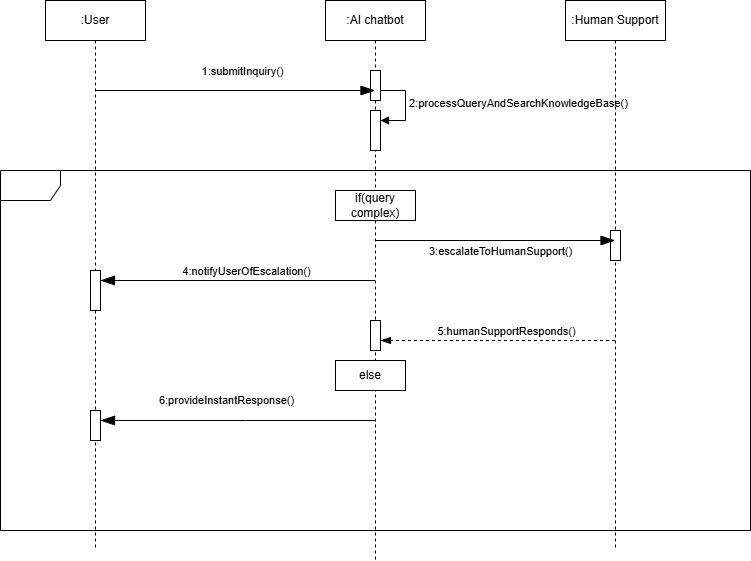

The diagram above was exported from draw.io. Its source (the exported page's mxGraphModel, read from the mxfile embedded in the PNG):
<mxGraphModel dx="1426" dy="785" grid="1" gridSize="10" guides="1" tooltips="1" connect="1" arrows="1" fold="1" page="1" pageScale="1" pageWidth="850" pageHeight="1100" math="0" shadow="0">
  <root>
    <mxCell id="0" />
    <mxCell id="1" parent="0" />
    <mxCell id="36s13nSpyOlB2RdGs-c_-1" value=":AI chatbot" style="shape=umlLifeline;perimeter=lifelinePerimeter;whiteSpace=wrap;html=1;container=1;dropTarget=0;collapsible=0;recursiveResize=0;outlineConnect=0;portConstraint=eastwest;newEdgeStyle={&quot;curved&quot;:0,&quot;rounded&quot;:0};" parent="1" vertex="1">
      <mxGeometry x="360" y="40" width="100" height="560" as="geometry" />
    </mxCell>
    <mxCell id="36s13nSpyOlB2RdGs-c_-11" value="" style="html=1;points=[[0,0,0,0,5],[0,1,0,0,-5],[1,0,0,0,5],[1,1,0,0,-5]];perimeter=orthogonalPerimeter;outlineConnect=0;targetShapes=umlLifeline;portConstraint=eastwest;newEdgeStyle={&quot;curved&quot;:0,&quot;rounded&quot;:0};" parent="36s13nSpyOlB2RdGs-c_-1" vertex="1">
      <mxGeometry x="45" y="110" width="10" height="40" as="geometry" />
    </mxCell>
    <mxCell id="36s13nSpyOlB2RdGs-c_-12" value="2:processQueryAndSearchKnowledgeBase()" style="html=1;align=left;spacingLeft=2;endArrow=block;rounded=0;edgeStyle=orthogonalEdgeStyle;curved=0;rounded=0;" parent="36s13nSpyOlB2RdGs-c_-1" target="36s13nSpyOlB2RdGs-c_-11" edge="1">
      <mxGeometry relative="1" as="geometry">
        <mxPoint x="50" y="90" as="sourcePoint" />
        <Array as="points">
          <mxPoint x="80" y="120" />
        </Array>
      </mxGeometry>
    </mxCell>
    <mxCell id="JxI1zCLILkeMgVTusU9v-3" value="" style="html=1;points=[[0,0,0,0,5],[0,1,0,0,-5],[1,0,0,0,5],[1,1,0,0,-5]];perimeter=orthogonalPerimeter;outlineConnect=0;targetShapes=umlLifeline;portConstraint=eastwest;newEdgeStyle={&quot;curved&quot;:0,&quot;rounded&quot;:0};" parent="36s13nSpyOlB2RdGs-c_-1" vertex="1">
      <mxGeometry x="45" y="70" width="10" height="30" as="geometry" />
    </mxCell>
    <mxCell id="36s13nSpyOlB2RdGs-c_-2" value=":User" style="shape=umlLifeline;perimeter=lifelinePerimeter;whiteSpace=wrap;html=1;container=1;dropTarget=0;collapsible=0;recursiveResize=0;outlineConnect=0;portConstraint=eastwest;newEdgeStyle={&quot;curved&quot;:0,&quot;rounded&quot;:0};" parent="1" vertex="1">
      <mxGeometry x="80" y="40" width="100" height="550" as="geometry" />
    </mxCell>
    <mxCell id="36s13nSpyOlB2RdGs-c_-4" value=":Human Support" style="shape=umlLifeline;perimeter=lifelinePerimeter;whiteSpace=wrap;html=1;container=1;dropTarget=0;collapsible=0;recursiveResize=0;outlineConnect=0;portConstraint=eastwest;newEdgeStyle={&quot;curved&quot;:0,&quot;rounded&quot;:0};" parent="1" vertex="1">
      <mxGeometry x="600" y="40" width="100" height="550" as="geometry" />
    </mxCell>
    <mxCell id="JxI1zCLILkeMgVTusU9v-2" value="" style="html=1;points=[[0,0,0,0,5],[0,1,0,0,-5],[1,0,0,0,5],[1,1,0,0,-5]];perimeter=orthogonalPerimeter;outlineConnect=0;targetShapes=umlLifeline;portConstraint=eastwest;newEdgeStyle={&quot;curved&quot;:0,&quot;rounded&quot;:0};" parent="36s13nSpyOlB2RdGs-c_-4" vertex="1">
      <mxGeometry x="45" y="230" width="10" height="30" as="geometry" />
    </mxCell>
    <mxCell id="36s13nSpyOlB2RdGs-c_-5" value="" style="endArrow=blockThin;endFill=1;endSize=12;html=1;rounded=0;" parent="1" target="36s13nSpyOlB2RdGs-c_-1" edge="1">
      <mxGeometry width="160" relative="1" as="geometry">
        <mxPoint x="130" y="130" as="sourcePoint" />
        <mxPoint x="290" y="130" as="targetPoint" />
      </mxGeometry>
    </mxCell>
    <mxCell id="36s13nSpyOlB2RdGs-c_-6" value="1:submitInquiry()" style="edgeLabel;html=1;align=center;verticalAlign=middle;resizable=0;points=[];" parent="36s13nSpyOlB2RdGs-c_-5" vertex="1" connectable="0">
      <mxGeometry x="0.0568" y="-2" relative="1" as="geometry">
        <mxPoint x="-2" y="-22" as="offset" />
      </mxGeometry>
    </mxCell>
    <mxCell id="36s13nSpyOlB2RdGs-c_-8" value="" style="shape=umlFrame;whiteSpace=wrap;html=1;pointerEvents=0;" parent="1" vertex="1">
      <mxGeometry x="35" y="210" width="750" height="360" as="geometry" />
    </mxCell>
    <mxCell id="36s13nSpyOlB2RdGs-c_-13" value="if(query complex)" style="html=1;whiteSpace=wrap;" parent="1" vertex="1">
      <mxGeometry x="370" y="230" width="80" height="30" as="geometry" />
    </mxCell>
    <mxCell id="36s13nSpyOlB2RdGs-c_-14" value="" style="endArrow=blockThin;endFill=1;endSize=12;html=1;rounded=0;" parent="1" target="36s13nSpyOlB2RdGs-c_-4" edge="1">
      <mxGeometry width="160" relative="1" as="geometry">
        <mxPoint x="410" y="280" as="sourcePoint" />
        <mxPoint x="570" y="280" as="targetPoint" />
      </mxGeometry>
    </mxCell>
    <mxCell id="36s13nSpyOlB2RdGs-c_-15" value="3:escalateToHumanSupport()" style="edgeLabel;html=1;align=center;verticalAlign=middle;resizable=0;points=[];" parent="36s13nSpyOlB2RdGs-c_-14" vertex="1" connectable="0">
      <mxGeometry x="0.0388" y="-5" relative="1" as="geometry">
        <mxPoint y="5" as="offset" />
      </mxGeometry>
    </mxCell>
    <mxCell id="36s13nSpyOlB2RdGs-c_-16" value="5:humanSupportResponds()" style="html=1;verticalAlign=bottom;endArrow=open;dashed=1;endSize=8;curved=0;rounded=0;" parent="1" source="JxI1zCLILkeMgVTusU9v-5" target="36s13nSpyOlB2RdGs-c_-1" edge="1">
      <mxGeometry y="131" relative="1" as="geometry">
        <mxPoint x="470" y="310" as="sourcePoint" />
        <mxPoint x="390" y="310" as="targetPoint" />
        <Array as="points" />
        <mxPoint x="131" y="5" as="offset" />
      </mxGeometry>
    </mxCell>
    <mxCell id="36s13nSpyOlB2RdGs-c_-18" value="else" style="html=1;whiteSpace=wrap;" parent="1" vertex="1">
      <mxGeometry x="370" y="400" width="70" height="30" as="geometry" />
    </mxCell>
    <mxCell id="36s13nSpyOlB2RdGs-c_-19" value="6:provideInstantResponse()" style="endArrow=open;endFill=1;endSize=12;html=1;rounded=0;" parent="1" source="JxI1zCLILkeMgVTusU9v-4" target="36s13nSpyOlB2RdGs-c_-2" edge="1">
      <mxGeometry y="133" width="160" relative="1" as="geometry">
        <mxPoint x="350" y="310" as="sourcePoint" />
        <mxPoint x="510" y="310" as="targetPoint" />
        <Array as="points" />
        <mxPoint x="131" y="-25" as="offset" />
      </mxGeometry>
    </mxCell>
    <mxCell id="JxI1zCLILkeMgVTusU9v-1" value="" style="html=1;points=[[0,0,0,0,5],[0,1,0,0,-5],[1,0,0,0,5],[1,1,0,0,-5]];perimeter=orthogonalPerimeter;outlineConnect=0;targetShapes=umlLifeline;portConstraint=eastwest;newEdgeStyle={&quot;curved&quot;:0,&quot;rounded&quot;:0};" parent="1" vertex="1">
      <mxGeometry x="125" y="310" width="10" height="40" as="geometry" />
    </mxCell>
    <mxCell id="JxI1zCLILkeMgVTusU9v-6" value="" style="html=1;verticalAlign=bottom;endArrow=blockThin;dashed=1;endSize=8;curved=0;rounded=0;endFill=1;" parent="1" source="36s13nSpyOlB2RdGs-c_-4" target="JxI1zCLILkeMgVTusU9v-5" edge="1">
      <mxGeometry relative="1" as="geometry">
        <mxPoint x="650" y="380" as="sourcePoint" />
        <mxPoint x="410" y="380" as="targetPoint" />
        <Array as="points">
          <mxPoint x="530" y="380" />
        </Array>
      </mxGeometry>
    </mxCell>
    <mxCell id="JxI1zCLILkeMgVTusU9v-5" value="" style="html=1;points=[[0,0,0,0,5],[0,1,0,0,-5],[1,0,0,0,5],[1,1,0,0,-5]];perimeter=orthogonalPerimeter;outlineConnect=0;targetShapes=umlLifeline;portConstraint=eastwest;newEdgeStyle={&quot;curved&quot;:0,&quot;rounded&quot;:0};" parent="1" vertex="1">
      <mxGeometry x="405" y="360" width="10" height="30" as="geometry" />
    </mxCell>
    <mxCell id="JxI1zCLILkeMgVTusU9v-7" value="" style="endArrow=blockThin;endFill=1;endSize=12;html=1;rounded=0;" parent="1" source="36s13nSpyOlB2RdGs-c_-1" target="JxI1zCLILkeMgVTusU9v-4" edge="1">
      <mxGeometry x="-0.0036" y="10" width="160" relative="1" as="geometry">
        <mxPoint x="410" y="460" as="sourcePoint" />
        <mxPoint x="130" y="460" as="targetPoint" />
        <Array as="points">
          <mxPoint x="280" y="460" />
        </Array>
        <mxPoint as="offset" />
      </mxGeometry>
    </mxCell>
    <mxCell id="JxI1zCLILkeMgVTusU9v-4" value="" style="html=1;points=[[0,0,0,0,5],[0,1,0,0,-5],[1,0,0,0,5],[1,1,0,0,-5]];perimeter=orthogonalPerimeter;outlineConnect=0;targetShapes=umlLifeline;portConstraint=eastwest;newEdgeStyle={&quot;curved&quot;:0,&quot;rounded&quot;:0};" parent="1" vertex="1">
      <mxGeometry x="125" y="450" width="10" height="30" as="geometry" />
    </mxCell>
    <mxCell id="9C7_MWrGi_NwZD_vLUYp-1" value="" style="endArrow=blockThin;endFill=1;endSize=12;html=1;rounded=0;" parent="1" source="36s13nSpyOlB2RdGs-c_-1" target="JxI1zCLILkeMgVTusU9v-1" edge="1">
      <mxGeometry width="160" relative="1" as="geometry">
        <mxPoint x="350" y="330" as="sourcePoint" />
        <mxPoint x="510" y="330" as="targetPoint" />
      </mxGeometry>
    </mxCell>
    <mxCell id="9C7_MWrGi_NwZD_vLUYp-2" value="4:notifyUserOfEscalation()" style="edgeLabel;html=1;align=center;verticalAlign=middle;resizable=0;points=[];" parent="9C7_MWrGi_NwZD_vLUYp-1" vertex="1" connectable="0">
      <mxGeometry x="-0.1512" relative="1" as="geometry">
        <mxPoint x="-13" y="-10" as="offset" />
      </mxGeometry>
    </mxCell>
  </root>
</mxGraphModel>